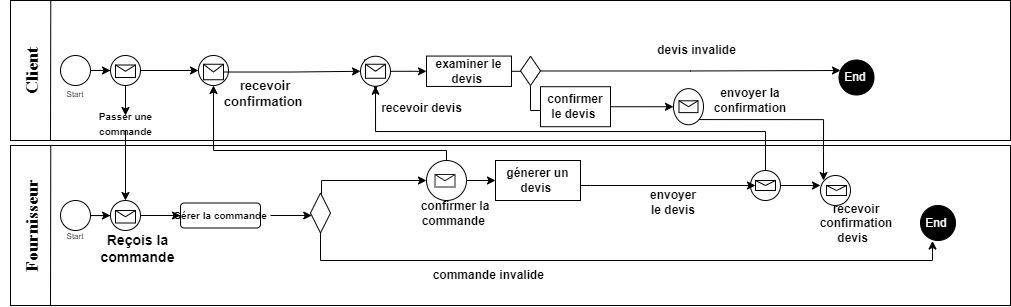

The diagram above was exported from draw.io. Its source (the exported page's mxGraphModel, read from the mxfile embedded in the PNG):
<mxGraphModel dx="704" dy="382" grid="1" gridSize="10" guides="1" tooltips="1" connect="1" arrows="1" fold="1" page="1" pageScale="1" pageWidth="850" pageHeight="1100" math="0" shadow="0">
  <root>
    <mxCell id="0" />
    <mxCell id="1" parent="0" />
    <mxCell id="yR4IvSytv7kCX6AClA0I-1" value="" style="rounded=0;whiteSpace=wrap;html=1;movable=1;resizable=1;rotatable=1;deletable=1;editable=1;locked=0;connectable=1;" parent="1" vertex="1">
      <mxGeometry x="200" y="180" width="1000" height="140" as="geometry" />
    </mxCell>
    <mxCell id="yR4IvSytv7kCX6AClA0I-2" value="" style="rounded=0;whiteSpace=wrap;html=1;movable=1;resizable=1;rotatable=1;deletable=1;editable=1;locked=0;connectable=1;" parent="1" vertex="1">
      <mxGeometry x="200" y="325" width="1000" height="160" as="geometry" />
    </mxCell>
    <mxCell id="yR4IvSytv7kCX6AClA0I-3" value="" style="endArrow=none;html=1;rounded=0;entryX=0.053;entryY=0.071;entryDx=0;entryDy=0;entryPerimeter=0;" parent="1" edge="1">
      <mxGeometry width="50" height="50" relative="1" as="geometry">
        <mxPoint x="240" y="320" as="sourcePoint" />
        <mxPoint x="240.27999999999997" y="179.94" as="targetPoint" />
      </mxGeometry>
    </mxCell>
    <mxCell id="yR4IvSytv7kCX6AClA0I-4" value="" style="endArrow=none;html=1;rounded=0;entryX=0.053;entryY=0.071;entryDx=0;entryDy=0;entryPerimeter=0;" parent="1" edge="1">
      <mxGeometry width="50" height="50" relative="1" as="geometry">
        <mxPoint x="240" y="485" as="sourcePoint" />
        <mxPoint x="240.27999999999997" y="325" as="targetPoint" />
      </mxGeometry>
    </mxCell>
    <mxCell id="yR4IvSytv7kCX6AClA0I-5" value="&lt;h1&gt;&lt;font style=&quot;font-size: 18px;&quot; face=&quot;Times New Roman&quot;&gt;&lt;b&gt;Client&lt;/b&gt;&lt;/font&gt;&lt;/h1&gt;" style="text;html=1;strokeColor=none;fillColor=none;align=center;verticalAlign=middle;whiteSpace=wrap;rounded=0;rotation=-90;" parent="1" vertex="1">
      <mxGeometry x="190" y="235" width="60" height="30" as="geometry" />
    </mxCell>
    <mxCell id="yR4IvSytv7kCX6AClA0I-6" value="&lt;h1&gt;&lt;font style=&quot;font-size: 18px;&quot; face=&quot;Times New Roman&quot;&gt;&lt;b&gt;Fournisseur&lt;/b&gt;&lt;/font&gt;&lt;/h1&gt;" style="text;html=1;strokeColor=none;fillColor=none;align=center;verticalAlign=middle;whiteSpace=wrap;rounded=0;rotation=-90;" parent="1" vertex="1">
      <mxGeometry x="190" y="390" width="60" height="30" as="geometry" />
    </mxCell>
    <mxCell id="yR4IvSytv7kCX6AClA0I-7" style="edgeStyle=orthogonalEdgeStyle;rounded=0;orthogonalLoop=1;jettySize=auto;html=1;exitX=1;exitY=0.5;exitDx=0;exitDy=0;" parent="1" source="yR4IvSytv7kCX6AClA0I-8" target="yR4IvSytv7kCX6AClA0I-15" edge="1">
      <mxGeometry relative="1" as="geometry" />
    </mxCell>
    <mxCell id="yR4IvSytv7kCX6AClA0I-8" value="" style="ellipse;whiteSpace=wrap;html=1;aspect=fixed;" parent="1" vertex="1">
      <mxGeometry x="250" y="235" width="30" height="30" as="geometry" />
    </mxCell>
    <mxCell id="yR4IvSytv7kCX6AClA0I-9" value="&lt;font style=&quot;font-size: 8px;&quot;&gt;Start&lt;/font&gt;" style="text;html=1;strokeColor=none;fillColor=none;align=center;verticalAlign=middle;whiteSpace=wrap;rounded=0;" parent="1" vertex="1">
      <mxGeometry x="235" y="265" width="60" height="15" as="geometry" />
    </mxCell>
    <mxCell id="yR4IvSytv7kCX6AClA0I-10" value="&lt;font style=&quot;font-size: 8px;&quot;&gt;Start&lt;/font&gt;" style="text;html=1;strokeColor=none;fillColor=none;align=center;verticalAlign=middle;whiteSpace=wrap;rounded=0;" parent="1" vertex="1">
      <mxGeometry x="235" y="400" width="60" height="30" as="geometry" />
    </mxCell>
    <mxCell id="yR4IvSytv7kCX6AClA0I-11" style="edgeStyle=orthogonalEdgeStyle;rounded=0;orthogonalLoop=1;jettySize=auto;html=1;exitX=1;exitY=0.5;exitDx=0;exitDy=0;" parent="1" source="yR4IvSytv7kCX6AClA0I-19" edge="1">
      <mxGeometry relative="1" as="geometry">
        <mxPoint x="320" y="395" as="targetPoint" />
      </mxGeometry>
    </mxCell>
    <mxCell id="yR4IvSytv7kCX6AClA0I-12" value="" style="ellipse;whiteSpace=wrap;html=1;aspect=fixed;" parent="1" vertex="1">
      <mxGeometry x="250" y="380" width="30" height="30" as="geometry" />
    </mxCell>
    <mxCell id="yR4IvSytv7kCX6AClA0I-14" style="edgeStyle=orthogonalEdgeStyle;rounded=0;orthogonalLoop=1;jettySize=auto;html=1;exitX=0.5;exitY=1;exitDx=0;exitDy=0;entryX=0.5;entryY=0;entryDx=0;entryDy=0;" parent="1" source="yR4IvSytv7kCX6AClA0I-16" target="yR4IvSytv7kCX6AClA0I-19" edge="1">
      <mxGeometry relative="1" as="geometry" />
    </mxCell>
    <mxCell id="yR4IvSytv7kCX6AClA0I-106" value="" style="edgeStyle=orthogonalEdgeStyle;rounded=0;orthogonalLoop=1;jettySize=auto;html=1;" parent="1" source="yR4IvSytv7kCX6AClA0I-15" target="yR4IvSytv7kCX6AClA0I-114" edge="1">
      <mxGeometry relative="1" as="geometry">
        <mxPoint x="410" y="250" as="targetPoint" />
      </mxGeometry>
    </mxCell>
    <mxCell id="yR4IvSytv7kCX6AClA0I-15" value="" style="ellipse;whiteSpace=wrap;html=1;aspect=fixed;" parent="1" vertex="1">
      <mxGeometry x="300" y="235" width="30" height="30" as="geometry" />
    </mxCell>
    <mxCell id="yR4IvSytv7kCX6AClA0I-17" value="" style="edgeStyle=orthogonalEdgeStyle;rounded=0;orthogonalLoop=1;jettySize=auto;html=1;exitX=1;exitY=0.5;exitDx=0;exitDy=0;" parent="1" source="yR4IvSytv7kCX6AClA0I-12" target="yR4IvSytv7kCX6AClA0I-19" edge="1">
      <mxGeometry relative="1" as="geometry">
        <mxPoint x="320" y="395" as="targetPoint" />
        <mxPoint x="280" y="395" as="sourcePoint" />
      </mxGeometry>
    </mxCell>
    <mxCell id="yR4IvSytv7kCX6AClA0I-18" style="edgeStyle=orthogonalEdgeStyle;rounded=0;orthogonalLoop=1;jettySize=auto;html=1;exitX=1;exitY=0.5;exitDx=0;exitDy=0;entryX=0;entryY=0.5;entryDx=0;entryDy=0;" parent="1" source="yR4IvSytv7kCX6AClA0I-19" target="yR4IvSytv7kCX6AClA0I-21" edge="1">
      <mxGeometry relative="1" as="geometry" />
    </mxCell>
    <mxCell id="yR4IvSytv7kCX6AClA0I-19" value="" style="ellipse;whiteSpace=wrap;html=1;aspect=fixed;" parent="1" vertex="1">
      <mxGeometry x="300" y="380" width="30" height="30" as="geometry" />
    </mxCell>
    <mxCell id="yR4IvSytv7kCX6AClA0I-20" value="&lt;font style=&quot;font-size: 14px;&quot;&gt;&lt;b style=&quot;&quot;&gt;Reçois la commande&lt;/b&gt;&lt;/font&gt;" style="text;html=1;strokeColor=none;fillColor=none;align=center;verticalAlign=middle;whiteSpace=wrap;rounded=0;" parent="1" vertex="1">
      <mxGeometry x="285" y="420" width="85" height="15" as="geometry" />
    </mxCell>
    <mxCell id="yR4IvSytv7kCX6AClA0I-21" value="" style="rounded=1;whiteSpace=wrap;html=1;" parent="1" vertex="1">
      <mxGeometry x="370" y="382.5" width="80" height="25" as="geometry" />
    </mxCell>
    <mxCell id="yR4IvSytv7kCX6AClA0I-100" value="" style="edgeStyle=orthogonalEdgeStyle;rounded=0;orthogonalLoop=1;jettySize=auto;html=1;" parent="1" source="yR4IvSytv7kCX6AClA0I-23" target="yR4IvSytv7kCX6AClA0I-65" edge="1">
      <mxGeometry relative="1" as="geometry">
        <Array as="points">
          <mxPoint x="460" y="393" />
          <mxPoint x="460" y="393" />
        </Array>
      </mxGeometry>
    </mxCell>
    <mxCell id="yR4IvSytv7kCX6AClA0I-23" value="&lt;font style=&quot;font-size: 10px;&quot;&gt;&lt;b&gt;Gérer la commande&lt;/b&gt;&lt;/font&gt;" style="text;html=1;strokeColor=none;fillColor=none;align=center;verticalAlign=middle;whiteSpace=wrap;rounded=0;" parent="1" vertex="1">
      <mxGeometry x="360" y="370" width="100" height="50" as="geometry" />
    </mxCell>
    <mxCell id="yR4IvSytv7kCX6AClA0I-27" value="" style="shape=message;html=1;html=1;outlineConnect=0;labelPosition=center;verticalLabelPosition=bottom;align=center;verticalAlign=top;" parent="1" vertex="1">
      <mxGeometry x="305" y="244.5" width="20" height="12.5" as="geometry" />
    </mxCell>
    <mxCell id="yR4IvSytv7kCX6AClA0I-28" value="" style="shape=message;html=1;html=1;outlineConnect=0;labelPosition=center;verticalLabelPosition=bottom;align=center;verticalAlign=top;" parent="1" vertex="1">
      <mxGeometry x="305" y="390" width="20" height="12.5" as="geometry" />
    </mxCell>
    <mxCell id="yR4IvSytv7kCX6AClA0I-53" value="&lt;font style=&quot;font-size: 12px;&quot;&gt;&lt;b&gt;recevoir devis&lt;/b&gt;&lt;/font&gt;" style="text;html=1;strokeColor=none;fillColor=none;align=center;verticalAlign=middle;whiteSpace=wrap;rounded=0;" parent="1" vertex="1">
      <mxGeometry x="569" y="280.29" width="85" height="15" as="geometry" />
    </mxCell>
    <mxCell id="yR4IvSytv7kCX6AClA0I-61" value="&lt;font color=&quot;#ffffff&quot;&gt;End&amp;nbsp;&lt;/font&gt;" style="ellipse;whiteSpace=wrap;html=1;aspect=fixed;fillColor=#000000;" parent="1" vertex="1">
      <mxGeometry x="1028.5" y="239.5" width="35" height="35" as="geometry" />
    </mxCell>
    <mxCell id="yR4IvSytv7kCX6AClA0I-62" value="&lt;font color=&quot;#ffffff&quot;&gt;End&amp;nbsp;&lt;/font&gt;" style="ellipse;whiteSpace=wrap;html=1;aspect=fixed;strokeColor=#000000;fillColor=#000000;" parent="1" vertex="1">
      <mxGeometry x="1110" y="385" width="35" height="35" as="geometry" />
    </mxCell>
    <mxCell id="yR4IvSytv7kCX6AClA0I-102" value="" style="edgeStyle=orthogonalEdgeStyle;rounded=0;orthogonalLoop=1;jettySize=auto;html=1;entryX=0;entryY=0.5;entryDx=0;entryDy=0;" parent="1" source="yR4IvSytv7kCX6AClA0I-65" target="yR4IvSytv7kCX6AClA0I-79" edge="1">
      <mxGeometry relative="1" as="geometry">
        <mxPoint x="510" y="330" as="targetPoint" />
        <Array as="points">
          <mxPoint x="511" y="360" />
        </Array>
      </mxGeometry>
    </mxCell>
    <mxCell id="yR4IvSytv7kCX6AClA0I-104" value="" style="edgeStyle=orthogonalEdgeStyle;rounded=0;orthogonalLoop=1;jettySize=auto;html=1;exitX=0.5;exitY=1;exitDx=0;exitDy=0;entryX=0.343;entryY=1.014;entryDx=0;entryDy=0;entryPerimeter=0;" parent="1" source="yR4IvSytv7kCX6AClA0I-65" target="yR4IvSytv7kCX6AClA0I-62" edge="1">
      <mxGeometry relative="1" as="geometry">
        <mxPoint x="930" y="560" as="targetPoint" />
      </mxGeometry>
    </mxCell>
    <mxCell id="yR4IvSytv7kCX6AClA0I-65" value="" style="rhombus;whiteSpace=wrap;html=1;" parent="1" vertex="1">
      <mxGeometry x="500" y="372.5" width="20" height="40" as="geometry" />
    </mxCell>
    <mxCell id="yR4IvSytv7kCX6AClA0I-120" value="" style="edgeStyle=orthogonalEdgeStyle;rounded=0;orthogonalLoop=1;jettySize=auto;html=1;entryX=0.5;entryY=1;entryDx=0;entryDy=0;" parent="1" target="yR4IvSytv7kCX6AClA0I-114" edge="1">
      <mxGeometry relative="1" as="geometry">
        <mxPoint x="636" y="341" as="sourcePoint" />
        <mxPoint x="430" y="260" as="targetPoint" />
        <Array as="points">
          <mxPoint x="636" y="330" />
          <mxPoint x="403" y="330" />
        </Array>
      </mxGeometry>
    </mxCell>
    <mxCell id="9JtCQLwjt6J_900LbFAl-8" value="" style="edgeStyle=orthogonalEdgeStyle;rounded=0;orthogonalLoop=1;jettySize=auto;html=1;" parent="1" source="yR4IvSytv7kCX6AClA0I-79" target="9JtCQLwjt6J_900LbFAl-7" edge="1">
      <mxGeometry relative="1" as="geometry" />
    </mxCell>
    <mxCell id="yR4IvSytv7kCX6AClA0I-79" value="" style="ellipse;whiteSpace=wrap;html=1;aspect=fixed;" parent="1" vertex="1">
      <mxGeometry x="616" y="340" width="40" height="40" as="geometry" />
    </mxCell>
    <mxCell id="yR4IvSytv7kCX6AClA0I-86" value="&lt;b&gt;commande invalide&amp;nbsp;&lt;/b&gt;" style="text;html=1;strokeColor=none;fillColor=none;align=center;verticalAlign=middle;whiteSpace=wrap;rounded=0;" parent="1" vertex="1">
      <mxGeometry x="600" y="440" width="160" height="30" as="geometry" />
    </mxCell>
    <mxCell id="yR4IvSytv7kCX6AClA0I-87" value="" style="shape=message;html=1;html=1;outlineConnect=0;labelPosition=center;verticalLabelPosition=bottom;align=center;verticalAlign=top;strokeColor=#1F1F1F;" parent="1" vertex="1">
      <mxGeometry x="624.5" y="354" width="20" height="12.5" as="geometry" />
    </mxCell>
    <mxCell id="yR4IvSytv7kCX6AClA0I-90" value="&lt;b&gt;confirmer la commande&amp;nbsp;&lt;/b&gt;" style="text;html=1;strokeColor=none;fillColor=none;align=center;verticalAlign=middle;whiteSpace=wrap;rounded=0;" parent="1" vertex="1">
      <mxGeometry x="600" y="377.5" width="90" height="30" as="geometry" />
    </mxCell>
    <mxCell id="yR4IvSytv7kCX6AClA0I-114" value="" style="ellipse;whiteSpace=wrap;html=1;aspect=fixed;" parent="1" vertex="1">
      <mxGeometry x="388" y="235" width="30" height="30" as="geometry" />
    </mxCell>
    <mxCell id="yR4IvSytv7kCX6AClA0I-115" value="" style="shape=message;html=1;html=1;outlineConnect=0;labelPosition=center;verticalLabelPosition=bottom;align=center;verticalAlign=top;" parent="1" vertex="1">
      <mxGeometry x="393" y="243.75" width="20" height="15.5" as="geometry" />
    </mxCell>
    <mxCell id="yR4IvSytv7kCX6AClA0I-118" value="" style="edgeStyle=orthogonalEdgeStyle;rounded=0;orthogonalLoop=1;jettySize=auto;html=1;exitX=0.5;exitY=1;exitDx=0;exitDy=0;entryX=0.5;entryY=0;entryDx=0;entryDy=0;" parent="1" source="yR4IvSytv7kCX6AClA0I-15" target="yR4IvSytv7kCX6AClA0I-16" edge="1">
      <mxGeometry relative="1" as="geometry">
        <mxPoint x="315" y="265" as="sourcePoint" />
        <mxPoint x="315" y="380" as="targetPoint" />
      </mxGeometry>
    </mxCell>
    <mxCell id="yR4IvSytv7kCX6AClA0I-16" value="&lt;font size=&quot;1&quot; style=&quot;&quot;&gt;&lt;b style=&quot;&quot;&gt;Passer une commande&lt;/b&gt;&lt;/font&gt;" style="text;html=1;strokeColor=none;fillColor=none;align=center;verticalAlign=middle;whiteSpace=wrap;rounded=0;" parent="1" vertex="1">
      <mxGeometry x="272.5" y="295" width="85" height="15" as="geometry" />
    </mxCell>
    <mxCell id="9JtCQLwjt6J_900LbFAl-7" value="&lt;b&gt;génerer un devis&amp;nbsp;&lt;/b&gt;" style="whiteSpace=wrap;html=1;" parent="1" vertex="1">
      <mxGeometry x="685" y="340" width="85" height="40" as="geometry" />
    </mxCell>
    <mxCell id="9JtCQLwjt6J_900LbFAl-58" value="" style="edgeStyle=orthogonalEdgeStyle;rounded=0;orthogonalLoop=1;jettySize=auto;html=1;entryX=0.5;entryY=0;entryDx=0;entryDy=0;" parent="1" target="9JtCQLwjt6J_900LbFAl-57" edge="1">
      <mxGeometry relative="1" as="geometry">
        <mxPoint x="955" y="350.75" as="sourcePoint" />
        <mxPoint x="575" y="265.75" as="targetPoint" />
        <Array as="points">
          <mxPoint x="955" y="311" />
          <mxPoint x="565" y="311" />
        </Array>
      </mxGeometry>
    </mxCell>
    <mxCell id="9JtCQLwjt6J_900LbFAl-93" value="" style="edgeStyle=orthogonalEdgeStyle;rounded=0;orthogonalLoop=1;jettySize=auto;html=1;entryX=1;entryY=0.667;entryDx=0;entryDy=0;entryPerimeter=0;" parent="1" source="9JtCQLwjt6J_900LbFAl-19" target="9JtCQLwjt6J_900LbFAl-90" edge="1">
      <mxGeometry relative="1" as="geometry">
        <Array as="points" />
      </mxGeometry>
    </mxCell>
    <mxCell id="9JtCQLwjt6J_900LbFAl-19" value="" style="ellipse;whiteSpace=wrap;html=1;aspect=fixed;direction=west;" parent="1" vertex="1">
      <mxGeometry x="940" y="350" width="30" height="30" as="geometry" />
    </mxCell>
    <mxCell id="9JtCQLwjt6J_900LbFAl-21" value="" style="shape=message;html=1;html=1;outlineConnect=0;labelPosition=center;verticalLabelPosition=bottom;align=center;verticalAlign=top;" parent="1" vertex="1">
      <mxGeometry x="945" y="360" width="20" height="10" as="geometry" />
    </mxCell>
    <mxCell id="9JtCQLwjt6J_900LbFAl-22" value="&lt;b&gt;envoyer le devis&lt;/b&gt;" style="text;html=1;strokeColor=none;fillColor=none;align=center;verticalAlign=middle;whiteSpace=wrap;rounded=0;" parent="1" vertex="1">
      <mxGeometry x="833" y="366.5" width="60" height="30" as="geometry" />
    </mxCell>
    <mxCell id="9JtCQLwjt6J_900LbFAl-59" value="" style="shape=message;html=1;html=1;outlineConnect=0;labelPosition=center;verticalLabelPosition=bottom;align=center;verticalAlign=top;strokeColor=#1F1F1F;" parent="1" vertex="1">
      <mxGeometry x="554" y="239.5" width="15" height="12.5" as="geometry" />
    </mxCell>
    <mxCell id="9JtCQLwjt6J_900LbFAl-65" value="" style="edgeStyle=orthogonalEdgeStyle;rounded=0;orthogonalLoop=1;jettySize=auto;html=1;" parent="1" source="yR4IvSytv7kCX6AClA0I-115" target="9JtCQLwjt6J_900LbFAl-57" edge="1">
      <mxGeometry relative="1" as="geometry">
        <mxPoint x="413" y="252" as="sourcePoint" />
        <mxPoint x="680" y="252" as="targetPoint" />
      </mxGeometry>
    </mxCell>
    <mxCell id="9JtCQLwjt6J_900LbFAl-69" style="edgeStyle=orthogonalEdgeStyle;rounded=0;orthogonalLoop=1;jettySize=auto;html=1;exitX=0.5;exitY=0;exitDx=0;exitDy=0;" parent="1" source="9JtCQLwjt6J_900LbFAl-57" edge="1">
      <mxGeometry relative="1" as="geometry">
        <mxPoint x="565" y="270" as="targetPoint" />
      </mxGeometry>
    </mxCell>
    <mxCell id="9JtCQLwjt6J_900LbFAl-77" value="" style="edgeStyle=orthogonalEdgeStyle;rounded=0;orthogonalLoop=1;jettySize=auto;html=1;" parent="1" source="9JtCQLwjt6J_900LbFAl-57" target="9JtCQLwjt6J_900LbFAl-76" edge="1">
      <mxGeometry relative="1" as="geometry" />
    </mxCell>
    <mxCell id="9JtCQLwjt6J_900LbFAl-57" value="" style="ellipse;whiteSpace=wrap;html=1;aspect=fixed;direction=west;" parent="1" vertex="1">
      <mxGeometry x="550" y="235.75" width="30" height="30" as="geometry" />
    </mxCell>
    <mxCell id="9JtCQLwjt6J_900LbFAl-67" value="&lt;b&gt;&lt;font style=&quot;font-size: 13px;&quot;&gt;recevoir confirmation&amp;nbsp;&lt;/font&gt;&lt;/b&gt;" style="text;html=1;strokeColor=none;fillColor=none;align=center;verticalAlign=middle;whiteSpace=wrap;rounded=0;" parent="1" vertex="1">
      <mxGeometry x="425" y="257.75" width="60" height="30" as="geometry" />
    </mxCell>
    <mxCell id="9JtCQLwjt6J_900LbFAl-68" value="" style="shape=message;html=1;html=1;outlineConnect=0;labelPosition=center;verticalLabelPosition=bottom;align=center;verticalAlign=top;" parent="1" vertex="1">
      <mxGeometry x="555" y="243.75" width="20" height="14" as="geometry" />
    </mxCell>
    <mxCell id="9JtCQLwjt6J_900LbFAl-79" value="" style="edgeStyle=orthogonalEdgeStyle;rounded=0;orthogonalLoop=1;jettySize=auto;html=1;" parent="1" source="9JtCQLwjt6J_900LbFAl-76" target="9JtCQLwjt6J_900LbFAl-78" edge="1">
      <mxGeometry relative="1" as="geometry" />
    </mxCell>
    <mxCell id="9JtCQLwjt6J_900LbFAl-76" value="&lt;b&gt;examiner le devis&amp;nbsp;&lt;/b&gt;" style="whiteSpace=wrap;html=1;" parent="1" vertex="1">
      <mxGeometry x="616" y="235.57" width="85" height="30.37" as="geometry" />
    </mxCell>
    <mxCell id="9JtCQLwjt6J_900LbFAl-83" value="" style="edgeStyle=orthogonalEdgeStyle;rounded=0;orthogonalLoop=1;jettySize=auto;html=1;" parent="1" source="9JtCQLwjt6J_900LbFAl-78" edge="1">
      <mxGeometry relative="1" as="geometry">
        <mxPoint x="760" y="300" as="targetPoint" />
        <Array as="points">
          <mxPoint x="720" y="290" />
          <mxPoint x="760" y="290" />
        </Array>
      </mxGeometry>
    </mxCell>
    <mxCell id="9JtCQLwjt6J_900LbFAl-98" value="" style="edgeStyle=orthogonalEdgeStyle;rounded=0;orthogonalLoop=1;jettySize=auto;html=1;" parent="1" source="9JtCQLwjt6J_900LbFAl-78" edge="1">
      <mxGeometry relative="1" as="geometry">
        <mxPoint x="1030" y="250" as="targetPoint" />
      </mxGeometry>
    </mxCell>
    <mxCell id="9JtCQLwjt6J_900LbFAl-78" value="" style="rhombus;whiteSpace=wrap;html=1;" parent="1" vertex="1">
      <mxGeometry x="710" y="235.75" width="20" height="29.25" as="geometry" />
    </mxCell>
    <mxCell id="9JtCQLwjt6J_900LbFAl-86" value="" style="edgeStyle=orthogonalEdgeStyle;rounded=0;orthogonalLoop=1;jettySize=auto;html=1;" parent="1" source="9JtCQLwjt6J_900LbFAl-84" target="9JtCQLwjt6J_900LbFAl-85" edge="1">
      <mxGeometry relative="1" as="geometry" />
    </mxCell>
    <mxCell id="9JtCQLwjt6J_900LbFAl-84" value="&lt;b&gt;confirmer le devis&amp;nbsp;&lt;/b&gt;" style="whiteSpace=wrap;html=1;" parent="1" vertex="1">
      <mxGeometry x="730" y="266.21" width="70" height="40" as="geometry" />
    </mxCell>
    <mxCell id="9JtCQLwjt6J_900LbFAl-85" value="" style="ellipse;whiteSpace=wrap;html=1;" parent="1" vertex="1">
      <mxGeometry x="863" y="268.16" width="30" height="36.09" as="geometry" />
    </mxCell>
    <mxCell id="9JtCQLwjt6J_900LbFAl-89" value="" style="edgeStyle=orthogonalEdgeStyle;rounded=0;orthogonalLoop=1;jettySize=auto;html=1;exitX=1;exitY=1;exitDx=0;exitDy=0;" parent="1" source="9JtCQLwjt6J_900LbFAl-85" edge="1">
      <mxGeometry relative="1" as="geometry">
        <mxPoint x="980" y="295.00000000000006" as="sourcePoint" />
        <mxPoint x="1013" y="360" as="targetPoint" />
        <Array as="points">
          <mxPoint x="1013" y="299" />
        </Array>
      </mxGeometry>
    </mxCell>
    <mxCell id="9JtCQLwjt6J_900LbFAl-87" value="" style="shape=message;html=1;html=1;outlineConnect=0;labelPosition=center;verticalLabelPosition=bottom;align=center;verticalAlign=top;" parent="1" vertex="1">
      <mxGeometry x="868.5" y="280.29" width="19" height="11.84" as="geometry" />
    </mxCell>
    <mxCell id="9JtCQLwjt6J_900LbFAl-88" value="&lt;b&gt;envoyer la confirmation&lt;/b&gt;" style="text;html=1;strokeColor=none;fillColor=none;align=center;verticalAlign=middle;whiteSpace=wrap;rounded=0;" parent="1" vertex="1">
      <mxGeometry x="910" y="265" width="60" height="30" as="geometry" />
    </mxCell>
    <mxCell id="9JtCQLwjt6J_900LbFAl-90" value="" style="ellipse;whiteSpace=wrap;html=1;aspect=fixed;direction=west;" parent="1" vertex="1">
      <mxGeometry x="1010" y="355" width="30" height="30" as="geometry" />
    </mxCell>
    <mxCell id="9JtCQLwjt6J_900LbFAl-91" value="" style="shape=message;html=1;html=1;outlineConnect=0;labelPosition=center;verticalLabelPosition=bottom;align=center;verticalAlign=top;" parent="1" vertex="1">
      <mxGeometry x="1016" y="365" width="20" height="10" as="geometry" />
    </mxCell>
    <mxCell id="9JtCQLwjt6J_900LbFAl-95" value="&lt;b&gt;recevoir confirmation&lt;br&gt;devis&amp;nbsp;&amp;nbsp;&lt;/b&gt;" style="text;html=1;strokeColor=none;fillColor=none;align=center;verticalAlign=middle;whiteSpace=wrap;rounded=0;" parent="1" vertex="1">
      <mxGeometry x="1016" y="387.5" width="60" height="30" as="geometry" />
    </mxCell>
    <mxCell id="9JtCQLwjt6J_900LbFAl-101" value="&lt;b&gt;devis invalide&lt;/b&gt;" style="text;html=1;strokeColor=none;fillColor=none;align=center;verticalAlign=middle;whiteSpace=wrap;rounded=0;" parent="1" vertex="1">
      <mxGeometry x="833" y="214.5" width="107" height="30" as="geometry" />
    </mxCell>
    <mxCell id="nCgbc9QPPFhu9pSu3Y4Q-2" value="" style="endArrow=classic;html=1;rounded=0;" edge="1" parent="1">
      <mxGeometry width="50" height="50" relative="1" as="geometry">
        <mxPoint x="770" y="365" as="sourcePoint" />
        <mxPoint x="945" y="365" as="targetPoint" />
        <Array as="points">
          <mxPoint x="780" y="365" />
        </Array>
      </mxGeometry>
    </mxCell>
  </root>
</mxGraphModel>